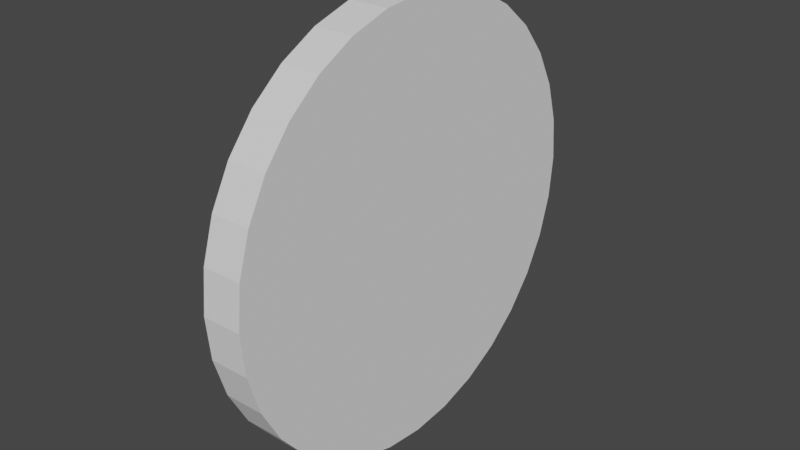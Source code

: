 # Source: target.blend  (saved by Blender 2.92.15; exported with 4.5.12 LTS)
import bpy
from mathutils import Matrix  # noqa: F401  (used for matrix-valued properties, if any)

bpy.ops.wm.read_factory_settings(use_empty=True)
scene = bpy.context.scene
scene.name = 'Scene'

# ---- collections
col_collection = bpy.data.collections.new('Collection'); scene.collection.children.link(col_collection)

# ---- world
world_world = bpy.data.worlds.new('World'); scene.world = world_world
world_world.use_nodes = True; world_world.node_tree.nodes.clear()
_N = world_world.node_tree.nodes; _L = world_world.node_tree.links
n0 = _N.new('ShaderNodeOutputWorld'); n0.name = 'World Output'; n0.location = (300, 300)
n1 = _N.new('ShaderNodeBackground'); n1.name = 'Background'; n1.location = (10, 300)
n1.inputs[0].default_value = (0.05088, 0.05088, 0.05088, 1.0)
_L.new(n1.outputs[0], n0.inputs[0])
n0.is_active_output = True
world_world.color = (0.05088, 0.05088, 0.05088)
world_world.use_sun_shadow = False
world_world.sun_shadow_jitter_overblur = 0.0

# ---- meshes
me_cylinder = bpy.data.meshes.new('Cylinder')
me_cylinder.from_pydata([(0.0, 1.0, -1.0), (0.1951, 0.9808, -1.0), (0.3827, 0.9239, -1.0), (0.5556, 0.8315, -1.0), (0.7071, 0.7071, -1.0), (0.8315, 0.5556, -1.0), (0.9239, 0.3827, -1.0), (0.9808, 0.1951, -1.0), (1.0, 7.55e-08, -1.0), (0.9808, -0.1951, -1.0), (0.9239, -0.3827, -1.0), (0.8315, -0.5556, -1.0), (0.7071, -0.7071, -1.0), (0.5556, -0.8315, -1.0), (0.3827, -0.9239, -1.0), (0.1951, -0.9808, -1.0), (-3.258e-07, -1.0, -1.0), (-0.1951, -0.9808, -1.0), (-0.3827, -0.9239, -1.0), (-0.5556, -0.8315, -1.0), (-0.7071, -0.7071, -1.0), (-0.8315, -0.5556, -1.0), (-0.9239, -0.3827, -1.0), (-0.9808, -0.1951, -1.0), (-1.0, 9.656e-07, -1.0), (-0.9808, 0.1951, -1.0), (-0.9239, 0.3827, -1.0), (-0.8315, 0.5556, -1.0), (-0.7071, 0.7071, -1.0), (-0.5556, 0.8315, -1.0), (-0.3827, 0.9239, -1.0), (-0.1951, 0.9808, -1.0), (-5.212e-07, 0.1465, 1.0), (0.0, 1.0, 0.7265), (0.02858, 0.1437, 1.0), (0.1951, 0.9808, 0.7265), (0.05606, 0.1353, 1.0), (0.3827, 0.9239, 0.7265), (0.08138, 0.1218, 1.0), (0.5556, 0.8315, 0.7265), (0.1036, 0.1036, 1.0), (0.7071, 0.7071, 0.7265), (0.1218, 0.08138, 1.0), (0.8315, 0.5556, 0.7265), (0.1353, 0.05606, 1.0), (0.9239, 0.3827, 0.7265), (0.1437, 0.02858, 1.0), (0.9808, 0.1951, 0.7265), (0.1465, -1.809e-07, 1.0), (1.0, 7.55e-08, 0.7265), (0.1437, -0.02858, 1.0), (0.9808, -0.1951, 0.7265), (0.1353, -0.05606, 1.0), (0.9239, -0.3827, 0.7265), (0.1218, -0.08138, 1.0), (0.8315, -0.5556, 0.7265), (0.1036, -0.1036, 1.0), (0.7071, -0.7071, 0.7265), (0.08138, -0.1218, 1.0), (0.5556, -0.8315, 0.7265), (0.05606, -0.1353, 1.0), (0.3827, -0.9239, 0.7265), (0.02858, -0.1437, 1.0), (0.1951, -0.9808, 0.7265), (-1.808e-07, -0.1465, 1.0), (-3.258e-07, -1.0, 0.7265), (-0.02858, -0.1437, 1.0), (-0.1951, -0.9808, 0.7265), (-0.05606, -0.1353, 1.0), (-0.3827, -0.9239, 0.7265), (-0.08138, -0.1218, 1.0), (-0.5556, -0.8315, 0.7265), (-0.1036, -0.1036, 1.0), (-0.7071, -0.7071, 0.7265), (-0.1218, -0.08138, 1.0), (-0.8315, -0.5556, 0.7265), (-0.1353, -0.05606, 1.0), (-0.9239, -0.3827, 0.7265), (-0.1437, -0.02858, 1.0), (-0.9808, -0.1951, 0.7265), (-0.1465, 6.203e-08, 1.0), (-1.0, 9.656e-07, 0.7265), (-0.1437, 0.02858, 1.0), (-0.9808, 0.1951, 0.7265), (-0.1353, 0.05606, 1.0), (-0.9239, 0.3827, 0.7265), (-0.1218, 0.08138, 1.0), (-0.8315, 0.5556, 0.7265), (-0.1036, 0.1036, 1.0), (-0.7071, 0.7071, 0.7265), (-0.08138, 0.1218, 1.0), (-0.5556, 0.8315, 0.7265), (-0.05606, 0.1353, 1.0), (-0.3827, 0.9239, 0.7265), (-0.02858, 0.1437, 1.0), (-0.1951, 0.9808, 0.7265), (-2.105e-07, 0.7252, 1.0), (0.1415, 0.7112, 1.0), (0.2775, 0.67, 1.0), (0.4029, 0.6029, 1.0), (0.5128, 0.5128, 1.0), (0.6029, 0.4029, 1.0), (0.67, 0.2775, 1.0), (0.7112, 0.1415, 1.0), (0.7252, -9.313e-09, 1.0), (0.7112, -0.1415, 1.0), (0.67, -0.2775, 1.0), (0.6029, -0.4029, 1.0), (0.5128, -0.5128, 1.0), (0.4029, -0.6029, 1.0), (0.2775, -0.67, 1.0), (0.1415, -0.7112, 1.0), (-4.619e-07, -0.7252, 1.0), (-0.1415, -0.7112, 1.0), (-0.2775, -0.67, 1.0), (-0.4029, -0.6029, 1.0), (-0.5128, -0.5128, 1.0), (-0.6029, -0.4029, 1.0), (-0.67, -0.2775, 1.0), (-0.7112, -0.1415, 1.0), (-0.7252, 7.693e-07, 1.0), (-0.7112, 0.1415, 1.0), (-0.67, 0.2775, 1.0), (-0.6029, 0.4029, 1.0), (-0.5128, 0.5128, 1.0), (-0.4029, 0.6029, 1.0), (-0.2775, 0.67, 1.0), (-0.1415, 0.7112, 1.0), (-3.191e-07, 0.5403, 1.0), (0.1054, 0.5299, 1.0), (0.2067, 0.4991, 1.0), (0.3002, 0.4492, 1.0), (0.382, 0.382, 1.0), (0.4492, 0.3002, 1.0), (0.4991, 0.2067, 1.0), (0.5299, 0.1054, 1.0), (0.5403, -5.707e-08, 1.0), (0.5299, -0.1054, 1.0), (0.4991, -0.2067, 1.0), (0.4492, -0.3002, 1.0), (0.382, -0.382, 1.0), (0.3002, -0.4492, 1.0), (0.2067, -0.4991, 1.0), (0.1054, -0.5299, 1.0), (-3.927e-07, -0.5403, 1.0), (-0.1054, -0.5299, 1.0), (-0.2067, -0.4991, 1.0), (-0.3002, -0.4492, 1.0), (-0.382, -0.382, 1.0), (-0.4492, -0.3002, 1.0), (-0.4991, -0.2067, 1.0), (-0.5299, -0.1054, 1.0), (-0.5403, 5.602e-07, 1.0), (-0.5299, 0.1054, 1.0), (-0.4991, 0.2067, 1.0), (-0.4492, 0.3002, 1.0), (-0.382, 0.382, 1.0), (-0.3002, 0.4492, 1.0), (-0.2067, 0.4991, 1.0), (-0.1054, 0.5299, 1.0), (-4.183e-07, 0.3563, 1.0), (0.06951, 0.3494, 1.0), (0.1363, 0.3292, 1.0), (0.1979, 0.2962, 1.0), (0.2519, 0.2519, 1.0), (0.2962, 0.1979, 1.0), (0.3292, 0.1363, 1.0), (0.3494, 0.06951, 1.0), (0.3563, -1.204e-07, 1.0), (0.3494, -0.0695, 1.0), (0.3292, -0.1363, 1.0), (0.2962, -0.1979, 1.0), (0.2519, -0.2519, 1.0), (0.1979, -0.2962, 1.0), (0.1363, -0.3292, 1.0), (0.0695, -0.3494, 1.0), (-2.97e-07, -0.3563, 1.0), (-0.0695, -0.3494, 1.0), (-0.1363, -0.3292, 1.0), (-0.1979, -0.2962, 1.0), (-0.2519, -0.2519, 1.0), (-0.2962, -0.1979, 1.0), (-0.3292, -0.1363, 1.0), (-0.3494, -0.0695, 1.0), (-0.3563, 3.275e-07, 1.0), (-0.3494, 0.06951, 1.0), (-0.3292, 0.1363, 1.0), (-0.2962, 0.1979, 1.0), (-0.2519, 0.2519, 1.0), (-0.1979, 0.2962, 1.0), (-0.1363, 0.3292, 1.0), (-0.0695, 0.3494, 1.0)], [], [(31, 95, 33, 0), (2, 37, 39, 3), (3, 39, 41, 4), (4, 41, 43, 5), (5, 43, 45, 6), (6, 45, 47, 7), (7, 47, 49, 8), (8, 49, 51, 9), (9, 51, 53, 10), (10, 53, 55, 11), (11, 55, 57, 12), (12, 57, 59, 13), (13, 59, 61, 14), (14, 61, 63, 15), (15, 63, 65, 16), (16, 65, 67, 17), (17, 67, 69, 18), (18, 69, 71, 19), (19, 71, 73, 20), (20, 73, 75, 21), (21, 75, 77, 22), (22, 77, 79, 23), (23, 79, 81, 24), (24, 81, 83, 25), (25, 83, 85, 26), (26, 85, 87, 27), (27, 87, 89, 28), (28, 89, 91, 29), (29, 91, 93, 30), (30, 93, 95, 31), (0, 33, 35, 1), (1, 35, 37, 2), (0, 1, 2, 3, 4, 5, 6, 7, 8, 9, 10, 11, 12, 13, 14, 15, 16, 17, 18, 19, 20, 21, 22, 23, 24, 25, 26, 27, 28, 29, 30, 31), (35, 33, 96, 97), (37, 35, 97, 98), (39, 37, 98, 99), (41, 39, 99, 100), (43, 41, 100, 101), (45, 43, 101, 102), (47, 45, 102, 103), (49, 47, 103, 104), (51, 49, 104, 105), (53, 51, 105, 106), (55, 53, 106, 107), (57, 55, 107, 108), (59, 57, 108, 109), (61, 59, 109, 110), (63, 61, 110, 111), (65, 63, 111, 112), (67, 65, 112, 113), (69, 67, 113, 114), (71, 69, 114, 115), (73, 71, 115, 116), (75, 73, 116, 117), (77, 75, 117, 118), (79, 77, 118, 119), (81, 79, 119, 120), (83, 81, 120, 121), (85, 83, 121, 122), (87, 85, 122, 123), (89, 87, 123, 124), (91, 89, 124, 125), (93, 91, 125, 126), (95, 93, 126, 127), (33, 95, 127, 96), (34, 32, 94, 92, 90, 88, 86, 84, 82, 80, 78, 76, 74, 72, 70, 68, 66, 64, 62, 60, 58, 56, 54, 52, 50, 48, 46, 44, 42, 40, 38, 36), (128, 129, 97, 96), (129, 130, 98, 97), (130, 131, 99, 98), (131, 132, 100, 99), (132, 133, 101, 100), (133, 134, 102, 101), (134, 135, 103, 102), (135, 136, 104, 103), (136, 137, 105, 104), (137, 138, 106, 105), (138, 139, 107, 106), (139, 140, 108, 107), (140, 141, 109, 108), (141, 142, 110, 109), (142, 143, 111, 110), (143, 144, 112, 111), (144, 145, 113, 112), (145, 146, 114, 113), (146, 147, 115, 114), (147, 148, 116, 115), (148, 149, 117, 116), (149, 150, 118, 117), (150, 151, 119, 118), (151, 152, 120, 119), (152, 153, 121, 120), (153, 154, 122, 121), (154, 155, 123, 122), (155, 156, 124, 123), (156, 157, 125, 124), (157, 158, 126, 125), (158, 159, 127, 126), (159, 128, 96, 127), (160, 161, 129, 128), (161, 162, 130, 129), (162, 163, 131, 130), (163, 164, 132, 131), (164, 165, 133, 132), (165, 166, 134, 133), (166, 167, 135, 134), (167, 168, 136, 135), (168, 169, 137, 136), (169, 170, 138, 137), (170, 171, 139, 138), (171, 172, 140, 139), (172, 173, 141, 140), (173, 174, 142, 141), (174, 175, 143, 142), (175, 176, 144, 143), (176, 177, 145, 144), (177, 178, 146, 145), (178, 179, 147, 146), (179, 180, 148, 147), (180, 181, 149, 148), (181, 182, 150, 149), (182, 183, 151, 150), (183, 184, 152, 151), (184, 185, 153, 152), (185, 186, 154, 153), (186, 187, 155, 154), (187, 188, 156, 155), (188, 189, 157, 156), (189, 190, 158, 157), (190, 191, 159, 158), (191, 160, 128, 159), (32, 34, 161, 160), (34, 36, 162, 161), (36, 38, 163, 162), (38, 40, 164, 163), (40, 42, 165, 164), (42, 44, 166, 165), (44, 46, 167, 166), (46, 48, 168, 167), (48, 50, 169, 168), (50, 52, 170, 169), (52, 54, 171, 170), (54, 56, 172, 171), (56, 58, 173, 172), (58, 60, 174, 173), (60, 62, 175, 174), (62, 64, 176, 175), (64, 66, 177, 176), (66, 68, 178, 177), (68, 70, 179, 178), (70, 72, 180, 179), (72, 74, 181, 180), (74, 76, 182, 181), (76, 78, 183, 182), (78, 80, 184, 183), (80, 82, 185, 184), (82, 84, 186, 185), (84, 86, 187, 186), (86, 88, 188, 187), (88, 90, 189, 188), (90, 92, 190, 189), (92, 94, 191, 190), (94, 32, 160, 191)])
_uv = me_cylinder.uv_layers.new(name='UVMap')
_uv.uv.foreach_set('vector', [0.04167, 0.7792, 0.04167, 0.9497, 0.02933, 0.9497, 0.02933, 0.7792, 0.3997, 0.7792, 0.3997, 0.9497, 0.3873, 0.9497, 0.3873, 0.7792, 0.3873, 0.7792, 0.3873, 0.9497, 0.375, 0.9497, 0.375, 0.7792, 0.375, 0.7792, 0.375, 0.9497, 0.3627, 0.9497, 0.3627, 0.7792, 0.3627, 0.7792, 0.3627, 0.9497, 0.3503, 0.9497, 0.3503, 0.7792, 0.3503, 0.7792, 0.3503, 0.9497, 0.338, 0.9497, 0.338, 0.7792, 0.338, 0.7792, 0.338, 0.9497, 0.3256, 0.9497, 0.3256, 0.7792, 0.3256, 0.7792, 0.3256, 0.9497, 0.3133, 0.9497, 0.3133, 0.7792, 0.3133, 0.7792, 0.3133, 0.9497, 0.3009, 0.9497, 0.3009, 0.7792, 0.3009, 0.7792, 0.3009, 0.9497, 0.2886, 0.9497, 0.2886, 0.7792, 0.2886, 0.7792, 0.2886, 0.9497, 0.2762, 0.9497, 0.2762, 0.7792, 0.2762, 0.7792, 0.2762, 0.9497, 0.2639, 0.9497, 0.2639, 0.7792, 0.2639, 0.7792, 0.2639, 0.9497, 0.2515, 0.9497, 0.2515, 0.7792, 0.2515, 0.7792, 0.2515, 0.9497, 0.2392, 0.9497, 0.2392, 0.7792, 0.2392, 0.7792, 0.2392, 0.9497, 0.2269, 0.9497, 0.2269, 0.7792, 0.2269, 0.7792, 0.2269, 0.9497, 0.2145, 0.9497, 0.2145, 0.7792, 0.2145, 0.7792, 0.2145, 0.9497, 0.2022, 0.9497, 0.2022, 0.7792, 0.2022, 0.7792, 0.2022, 0.9497, 0.1898, 0.9497, 0.1898, 0.7792, 0.1898, 0.7792, 0.1898, 0.9497, 0.1775, 0.9497, 0.1775, 0.7792, 0.1775, 0.7792, 0.1775, 0.9497, 0.1651, 0.9497, 0.1651, 0.7792, 0.1651, 0.7792, 0.1651, 0.9497, 0.1528, 0.9497, 0.1528, 0.7792, 0.1528, 0.7792, 0.1528, 0.9497, 0.1404, 0.9497, 0.1404, 0.7792, 0.1404, 0.7792, 0.1404, 0.9497, 0.1281, 0.9497, 0.1281, 0.7792, 0.1281, 0.7792, 0.1281, 0.9497, 0.1157, 0.9497, 0.1157, 0.7792, 0.1157, 0.7792, 0.1157, 0.9497, 0.1034, 0.9497, 0.1034, 0.7792, 0.1034, 0.7792, 0.1034, 0.9497, 0.09105, 0.9497, 0.09105, 0.7792, 0.09105, 0.7792, 0.09105, 0.9497, 0.07871, 0.9497, 0.07871, 0.7792, 0.07871, 0.7792, 0.07871, 0.9497, 0.06636, 0.9497, 0.06636, 0.7792, 0.06636, 0.7792, 0.06636, 0.9497, 0.05402, 0.9497, 0.05402, 0.7792, 0.05402, 0.7792, 0.05402, 0.9497, 0.04167, 0.9497, 0.04167, 0.7792, 0.4244, 0.7792, 0.4244, 0.9497, 0.412, 0.9497, 0.412, 0.7792, 0.412, 0.7792, 0.412, 0.9497, 0.3997, 0.9497, 0.3997, 0.7792, 0.2505, 0.9895, 0.2973, 0.9849, 0.3423, 0.9713, 0.3838, 0.9491, 0.4202, 0.9192, 0.45, 0.8829, 0.4722, 0.8414, 0.4858, 0.7964, 0.4905, 0.7495, 0.4858, 0.7027, 0.4722, 0.6577, 0.45, 0.6162, 0.4202, 0.5798, 0.3838, 0.55, 0.3423, 0.5278, 0.2973, 0.5142, 0.2505, 0.5095, 0.2036, 0.5142, 0.1586, 0.5278, 0.1171, 0.55, 0.08076, 0.5798, 0.05091, 0.6162, 0.02873, 0.6577, 0.01507, 0.7027, 0.01046, 0.7495, 0.01507, 0.7964, 0.02873, 0.8414, 0.05091, 0.8829, 0.08076, 0.9192, 0.1171, 0.9491, 0.1586, 0.9713, 0.2036, 0.9849, 0.9362, 0.9103, 0.9485, 0.9103, 0.9468, 0.9374, 0.9379, 0.9374, 0.9238, 0.9103, 0.9362, 0.9103, 0.9345, 0.9374, 0.9255, 0.9374, 0.9115, 0.9103, 0.9238, 0.9103, 0.9221, 0.9374, 0.9132, 0.9374, 0.8991, 0.9103, 0.9115, 0.9103, 0.9098, 0.9374, 0.9008, 0.9374, 0.8868, 0.9103, 0.8991, 0.9103, 0.8974, 0.9374, 0.8885, 0.9374, 0.8745, 0.9103, 0.8868, 0.9103, 0.8851, 0.9374, 0.8761, 0.9374, 0.8621, 0.9103, 0.8745, 0.9103, 0.8728, 0.9374, 0.8638, 0.9374, 0.8498, 0.9103, 0.8621, 0.9103, 0.8604, 0.9374, 0.8515, 0.9374, 0.8374, 0.9103, 0.8498, 0.9103, 0.8481, 0.9374, 0.8391, 0.9374, 0.8251, 0.9103, 0.8374, 0.9103, 0.8357, 0.9374, 0.8268, 0.9374, 0.8127, 0.9103, 0.8251, 0.9103, 0.8234, 0.9374, 0.8144, 0.9374, 0.8004, 0.9103, 0.8127, 0.9103, 0.811, 0.9374, 0.8021, 0.9374, 0.788, 0.9103, 0.8004, 0.9103, 0.7987, 0.9374, 0.7897, 0.9374, 0.7757, 0.9103, 0.788, 0.9103, 0.7863, 0.9374, 0.7774, 0.9374, 0.7633, 0.9103, 0.7757, 0.9103, 0.774, 0.9374, 0.765, 0.9374, 0.751, 0.9103, 0.7633, 0.9103, 0.7616, 0.9374, 0.7527, 0.9374, 0.7387, 0.9103, 0.751, 0.9103, 0.7493, 0.9374, 0.7404, 0.9374, 0.7263, 0.9103, 0.7387, 0.9103, 0.737, 0.9374, 0.728, 0.9374, 0.714, 0.9103, 0.7263, 0.9103, 0.7246, 0.9374, 0.7157, 0.9374, 0.7016, 0.9103, 0.714, 0.9103, 0.7123, 0.9374, 0.7033, 0.9374, 0.6893, 0.9103, 0.7016, 0.9103, 0.6999, 0.9374, 0.691, 0.9374, 0.6769, 0.9103, 0.6893, 0.9103, 0.6876, 0.9374, 0.6786, 0.9374, 0.6646, 0.9103, 0.6769, 0.9103, 0.6752, 0.9374, 0.6663, 0.9374, 0.6522, 0.9103, 0.6646, 0.9103, 0.6629, 0.9374, 0.6539, 0.9374, 0.6399, 0.9103, 0.6522, 0.9103, 0.6505, 0.9374, 0.6416, 0.9374, 0.6275, 0.9103, 0.6399, 0.9103, 0.6382, 0.9374, 0.6292, 0.9374, 0.6152, 0.9103, 0.6275, 0.9103, 0.6258, 0.9374, 0.6169, 0.9374, 0.6029, 0.9103, 0.6152, 0.9103, 0.6135, 0.9374, 0.6046, 0.9374, 0.5905, 0.9103, 0.6029, 0.9103, 0.6012, 0.9374, 0.5922, 0.9374, 0.5782, 0.9103, 0.5905, 0.9103, 0.5888, 0.9374, 0.5799, 0.9374, 0.5658, 0.9103, 0.5782, 0.9103, 0.5765, 0.9374, 0.5675, 0.9374, 0.5535, 0.9103, 0.5658, 0.9103, 0.5641, 0.9374, 0.5552, 0.9374, 0.7269, 0.7446, 0.72, 0.7453, 0.7132, 0.7446, 0.7066, 0.7426, 0.7005, 0.7394, 0.6951, 0.735, 0.6908, 0.7297, 0.6875, 0.7236, 0.6855, 0.717, 0.6849, 0.7102, 0.6855, 0.7033, 0.6875, 0.6967, 0.6908, 0.6906, 0.6951, 0.6853, 0.7005, 0.6809, 0.7066, 0.6777, 0.7132, 0.6757, 0.72, 0.675, 0.7269, 0.6757, 0.7335, 0.6777, 0.7395, 0.6809, 0.7449, 0.6853, 0.7492, 0.6906, 0.7525, 0.6967, 0.7545, 0.7033, 0.7552, 0.7102, 0.7545, 0.717, 0.7525, 0.7236, 0.7492, 0.7297, 0.7449, 0.735, 0.7395, 0.7394, 0.7335, 0.7426, 0.2525, 0.8767, 0.2778, 0.8742, 0.2864, 0.9178, 0.2525, 0.9211, 0.2778, 0.8742, 0.3021, 0.8669, 0.3191, 0.9079, 0.2864, 0.9178, 0.3021, 0.8669, 0.3245, 0.8549, 0.3492, 0.8918, 0.3191, 0.9079, 0.3245, 0.8549, 0.3441, 0.8388, 0.3755, 0.8701, 0.3492, 0.8918, 0.3441, 0.8388, 0.3603, 0.8191, 0.3972, 0.8438, 0.3755, 0.8701, 0.3603, 0.8191, 0.3723, 0.7967, 0.4133, 0.8137, 0.3972, 0.8438, 0.3723, 0.7967, 0.3796, 0.7724, 0.4232, 0.781, 0.4133, 0.8137, 0.3796, 0.7724, 0.3821, 0.7471, 0.4265, 0.7471, 0.4232, 0.781, 0.3821, 0.7471, 0.3796, 0.7218, 0.4232, 0.7131, 0.4265, 0.7471, 0.3796, 0.7218, 0.3723, 0.6975, 0.4133, 0.6805, 0.4232, 0.7131, 0.3723, 0.6975, 0.3603, 0.675, 0.3972, 0.6504, 0.4133, 0.6805, 0.3603, 0.675, 0.3441, 0.6554, 0.3755, 0.624, 0.3972, 0.6504, 0.3441, 0.6554, 0.3245, 0.6393, 0.3492, 0.6024, 0.3755, 0.624, 0.3245, 0.6393, 0.3021, 0.6273, 0.3191, 0.5863, 0.3492, 0.6024, 0.3021, 0.6273, 0.2778, 0.6199, 0.2864, 0.5764, 0.3191, 0.5863, 0.2778, 0.6199, 0.2525, 0.6174, 0.2525, 0.573, 0.2864, 0.5764, 0.2525, 0.6174, 0.2272, 0.6199, 0.2185, 0.5764, 0.2525, 0.573, 0.2272, 0.6199, 0.2028, 0.6273, 0.1859, 0.5863, 0.2185, 0.5764, 0.2028, 0.6273, 0.1804, 0.6393, 0.1558, 0.6024, 0.1859, 0.5863, 0.1804, 0.6393, 0.1608, 0.6554, 0.1294, 0.624, 0.1558, 0.6024, 0.1608, 0.6554, 0.1447, 0.675, 0.1078, 0.6504, 0.1294, 0.624, 0.1447, 0.675, 0.1327, 0.6975, 0.09167, 0.6805, 0.1078, 0.6504, 0.1327, 0.6975, 0.1253, 0.7218, 0.08177, 0.7131, 0.09167, 0.6805, 0.1253, 0.7218, 0.1228, 0.7471, 0.07842, 0.7471, 0.08177, 0.7131, 0.1228, 0.7471, 0.1253, 0.7724, 0.08177, 0.781, 0.07842, 0.7471, 0.1253, 0.7724, 0.1327, 0.7967, 0.09167, 0.8137, 0.08177, 0.781, 0.1327, 0.7967, 0.1447, 0.8191, 0.1078, 0.8438, 0.09167, 0.8137, 0.1447, 0.8191, 0.1608, 0.8388, 0.1294, 0.8701, 0.1078, 0.8438, 0.1608, 0.8388, 0.1804, 0.8549, 0.1558, 0.8918, 0.1294, 0.8701, 0.1804, 0.8549, 0.2028, 0.8669, 0.1859, 0.9079, 0.1558, 0.8918, 0.2028, 0.8669, 0.2272, 0.8742, 0.2185, 0.9178, 0.1859, 0.9079, 0.2272, 0.8742, 0.2525, 0.8767, 0.2525, 0.9211, 0.2185, 0.9178, 0.72, 0.7957, 0.7367, 0.794, 0.7453, 0.8373, 0.72, 0.8398, 0.7367, 0.794, 0.7527, 0.7892, 0.7696, 0.83, 0.7453, 0.8373, 0.7527, 0.7892, 0.7675, 0.7813, 0.792, 0.818, 0.7696, 0.83, 0.7675, 0.7813, 0.7805, 0.7706, 0.8117, 0.8019, 0.792, 0.818, 0.7805, 0.7706, 0.7911, 0.7577, 0.8278, 0.7822, 0.8117, 0.8019, 0.7911, 0.7577, 0.799, 0.7429, 0.8398, 0.7598, 0.8278, 0.7822, 0.799, 0.7429, 0.8039, 0.7268, 0.8472, 0.7355, 0.8398, 0.7598, 0.8039, 0.7268, 0.8055, 0.7102, 0.8497, 0.7102, 0.8472, 0.7355, 0.8055, 0.7102, 0.8039, 0.6935, 0.8472, 0.6849, 0.8497, 0.7102, 0.8039, 0.6935, 0.799, 0.6774, 0.8398, 0.6605, 0.8472, 0.6849, 0.799, 0.6774, 0.7911, 0.6627, 0.8278, 0.6381, 0.8398, 0.6605, 0.7911, 0.6627, 0.7805, 0.6497, 0.8117, 0.6185, 0.8278, 0.6381, 0.7805, 0.6497, 0.7675, 0.6391, 0.792, 0.6024, 0.8117, 0.6185, 0.7675, 0.6391, 0.7527, 0.6312, 0.7696, 0.5904, 0.792, 0.6024, 0.7527, 0.6312, 0.7367, 0.6263, 0.7453, 0.583, 0.7696, 0.5904, 0.7367, 0.6263, 0.72, 0.6247, 0.72, 0.5805, 0.7453, 0.583, 0.72, 0.6247, 0.7033, 0.6263, 0.6947, 0.583, 0.72, 0.5805, 0.7033, 0.6263, 0.6873, 0.6312, 0.6704, 0.5904, 0.6947, 0.583, 0.6873, 0.6312, 0.6725, 0.6391, 0.648, 0.6024, 0.6704, 0.5904, 0.6725, 0.6391, 0.6595, 0.6497, 0.6283, 0.6185, 0.648, 0.6024, 0.6595, 0.6497, 0.6489, 0.6627, 0.6122, 0.6381, 0.6283, 0.6185, 0.6489, 0.6627, 0.641, 0.6774, 0.6002, 0.6605, 0.6122, 0.6381, 0.641, 0.6774, 0.6361, 0.6935, 0.5928, 0.6849, 0.6002, 0.6605, 0.6361, 0.6935, 0.6345, 0.7102, 0.5903, 0.7102, 0.5928, 0.6849, 0.6345, 0.7102, 0.6361, 0.7268, 0.5928, 0.7355, 0.5903, 0.7102, 0.6361, 0.7268, 0.641, 0.7429, 0.6002, 0.7598, 0.5928, 0.7355, 0.641, 0.7429, 0.6489, 0.7577, 0.6122, 0.7822, 0.6002, 0.7598, 0.6489, 0.7577, 0.6595, 0.7706, 0.6283, 0.8019, 0.6122, 0.7822, 0.6595, 0.7706, 0.6725, 0.7813, 0.648, 0.818, 0.6283, 0.8019, 0.6725, 0.7813, 0.6873, 0.7892, 0.6704, 0.83, 0.648, 0.818, 0.6873, 0.7892, 0.7033, 0.794, 0.6947, 0.8373, 0.6704, 0.83, 0.7033, 0.794, 0.72, 0.7957, 0.72, 0.8398, 0.6947, 0.8373, 0.2525, 0.7822, 0.2593, 0.7816, 0.2691, 0.8309, 0.2525, 0.8326, 0.2593, 0.7816, 0.2659, 0.7796, 0.2852, 0.8261, 0.2691, 0.8309, 0.2659, 0.7796, 0.272, 0.7763, 0.3, 0.8182, 0.2852, 0.8261, 0.272, 0.7763, 0.2773, 0.7719, 0.3129, 0.8075, 0.3, 0.8182, 0.2773, 0.7719, 0.2817, 0.7666, 0.3236, 0.7946, 0.3129, 0.8075, 0.2817, 0.7666, 0.2849, 0.7605, 0.3315, 0.7798, 0.3236, 0.7946, 0.2849, 0.7605, 0.2869, 0.7539, 0.3363, 0.7638, 0.3315, 0.7798, 0.2869, 0.7539, 0.2876, 0.7471, 0.338, 0.7471, 0.3363, 0.7638, 0.2876, 0.7471, 0.2869, 0.7402, 0.3363, 0.7304, 0.338, 0.7471, 0.2869, 0.7402, 0.2849, 0.7336, 0.3315, 0.7144, 0.3363, 0.7304, 0.2849, 0.7336, 0.2817, 0.7275, 0.3236, 0.6996, 0.3315, 0.7144, 0.2817, 0.7275, 0.2773, 0.7222, 0.3129, 0.6866, 0.3236, 0.6996, 0.2773, 0.7222, 0.272, 0.7178, 0.3, 0.676, 0.3129, 0.6866, 0.272, 0.7178, 0.2659, 0.7146, 0.2852, 0.6681, 0.3, 0.676, 0.2659, 0.7146, 0.2593, 0.7126, 0.2691, 0.6632, 0.2852, 0.6681, 0.2593, 0.7126, 0.2525, 0.7119, 0.2525, 0.6616, 0.2691, 0.6632, 0.2525, 0.7119, 0.2456, 0.7126, 0.2358, 0.6632, 0.2525, 0.6616, 0.2456, 0.7126, 0.239, 0.7146, 0.2197, 0.6681, 0.2358, 0.6632, 0.239, 0.7146, 0.2329, 0.7178, 0.205, 0.676, 0.2197, 0.6681, 0.2329, 0.7178, 0.2276, 0.7222, 0.192, 0.6866, 0.205, 0.676, 0.2276, 0.7222, 0.2232, 0.7275, 0.1814, 0.6996, 0.192, 0.6866, 0.2232, 0.7275, 0.22, 0.7336, 0.1735, 0.7144, 0.1814, 0.6996, 0.22, 0.7336, 0.218, 0.7402, 0.1686, 0.7304, 0.1735, 0.7144, 0.218, 0.7402, 0.2173, 0.7471, 0.167, 0.7471, 0.1686, 0.7304, 0.2173, 0.7471, 0.218, 0.7539, 0.1686, 0.7638, 0.167, 0.7471, 0.218, 0.7539, 0.22, 0.7605, 0.1735, 0.7798, 0.1686, 0.7638, 0.22, 0.7605, 0.2232, 0.7666, 0.1814, 0.7946, 0.1735, 0.7798, 0.2232, 0.7666, 0.2276, 0.7719, 0.192, 0.8075, 0.1814, 0.7946, 0.2276, 0.7719, 0.2329, 0.7763, 0.205, 0.8182, 0.192, 0.8075, 0.2329, 0.7763, 0.239, 0.7796, 0.2197, 0.8261, 0.205, 0.8182, 0.239, 0.7796, 0.2456, 0.7816, 0.2358, 0.8309, 0.2197, 0.8261, 0.2456, 0.7816, 0.2525, 0.7822, 0.2525, 0.8326, 0.2358, 0.8309])
me_cylinder.use_remesh_fix_poles = True
me_cylinder.use_remesh_preserve_attributes = False
me_cylinder.use_mirror_vertex_groups = False
me_cylinder.update()

# ---- objects
ob_cylinder = bpy.data.objects.new('Cylinder', me_cylinder)

# ---- transforms, parenting, visibility, modifiers, constraints
ob_cylinder.location = (0.0, 0.0, 0.0)
ob_cylinder.rotation_euler = (-0.0, 1.571, 0.0)
ob_cylinder.scale = (1.0, 1.0, -0.1056)
ob_cylinder.lineart.crease_threshold = 0.0

# ---- collection membership
col_collection.objects.link(ob_cylinder)

# ---- scene / render settings (as saved in the file)
scene.frame_start = 1; scene.frame_end = 250; scene.frame_set(1)
scene.render.engine = 'BLENDER_EEVEE_NEXT'
scene.cycles.use_denoising = False
scene.cycles.samples = 128
scene.cycles.sampling_pattern = 'TABULATED_SOBOL'
scene.cycles.use_adaptive_sampling = False
scene.cycles.use_light_tree = False
scene.view_settings.view_transform = 'Filmic'
bpy.context.view_layer.update()

# ---- added for rendering (the .blend has no active camera and no usable light): camera, sun
cam_auto = bpy.data.cameras.new('AutoCamera')
cam_auto.lens = 50.0
cam_auto.sensor_width = 36.0
cam_auto.clip_end = 1000.0
ob_auto_camera = bpy.data.objects.new('AutoCamera', cam_auto)
scene.collection.objects.link(ob_auto_camera)
ob_auto_camera.location = (2.62422, -3.14906, 2.09937)
ob_auto_camera.rotation_euler = (1.09748, -7.21219e-08, 0.694738)
scene.camera = ob_auto_camera
light_auto_sun = bpy.data.lights.new('AutoSun', 'SUN')
light_auto_sun.energy = 3.0
light_auto_sun.angle = 0.0523599
ob_auto_sun = bpy.data.objects.new('AutoSun', light_auto_sun)
scene.collection.objects.link(ob_auto_sun)
ob_auto_sun.rotation_euler = (0.872665, 0.174533, 0.523599)
bpy.context.view_layer.update()
